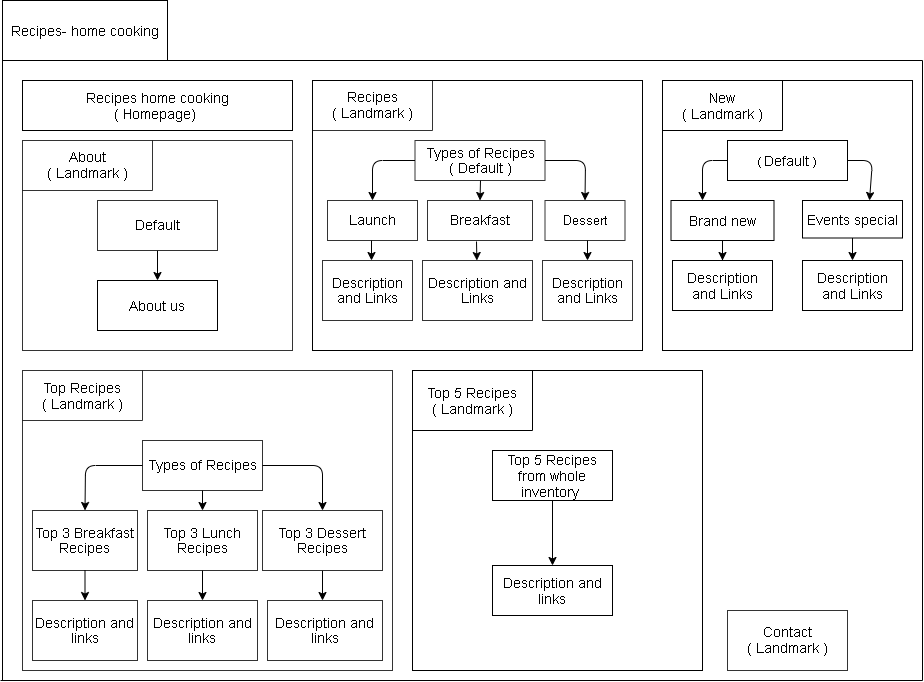

The diagram above was exported from draw.io. Its source (the exported page's mxGraphModel, read from the mxfile embedded in the PNG):
<mxGraphModel dx="868" dy="1689" grid="1" gridSize="10" guides="1" tooltips="1" connect="1" arrows="1" fold="1" page="1" pageScale="1" pageWidth="827" pageHeight="1169" math="0" shadow="0">
  <root>
    <mxCell id="0" />
    <mxCell id="1" parent="0" />
    <mxCell id="xhCn0on_qflW1ipK77E7-2" value="" style="rounded=0;whiteSpace=wrap;html=1;" parent="1" vertex="1">
      <mxGeometry x="350" y="50" width="330" height="270" as="geometry" />
    </mxCell>
    <mxCell id="xhCn0on_qflW1ipK77E7-4" value="&lt;font style=&quot;font-size: 14px&quot;&gt;Recipes- home cooking&lt;/font&gt;" style="rounded=0;whiteSpace=wrap;html=1;" parent="1" vertex="1">
      <mxGeometry x="40" y="-30" width="165" height="60" as="geometry" />
    </mxCell>
    <mxCell id="xhCn0on_qflW1ipK77E7-6" value="&lt;font style=&quot;font-size: 14px&quot;&gt;Recipes home cooking&lt;br&gt;( Homepage)&amp;nbsp;&lt;/font&gt;" style="rounded=0;whiteSpace=wrap;html=1;" parent="1" vertex="1">
      <mxGeometry x="60" y="50" width="270" height="50" as="geometry" />
    </mxCell>
    <mxCell id="xhCn0on_qflW1ipK77E7-13" value="" style="whiteSpace=wrap;html=1;aspect=fixed;labelBackgroundColor=none;textOpacity=0;" parent="1" vertex="1">
      <mxGeometry width="10" as="geometry" />
    </mxCell>
    <mxCell id="xhCn0on_qflW1ipK77E7-29" value="" style="verticalLabelPosition=bottom;verticalAlign=top;html=1;shape=mxgraph.basic.rect;fillColor2=none;strokeWidth=1;size=20;indent=5;labelBackgroundColor=none;fontSize=13;fontColor=#000000;opacity=80;align=left;" parent="1" vertex="1">
      <mxGeometry x="60" y="110" width="270" height="210" as="geometry" />
    </mxCell>
    <mxCell id="xhCn0on_qflW1ipK77E7-35" value="&lt;div&gt;&lt;span style=&quot;font-size: 14px&quot;&gt;About&lt;/span&gt;&lt;/div&gt;&lt;span style=&quot;font-size: 14px&quot;&gt;&lt;div&gt;&lt;span&gt;( Landmark )&lt;/span&gt;&lt;/div&gt;&lt;/span&gt;" style="shape=partialRectangle;whiteSpace=wrap;html=1;top=0;left=0;fillColor=none;labelBackgroundColor=none;strokeWidth=1;fontSize=13;fontColor=#000000;opacity=80;align=center;" parent="1" vertex="1">
      <mxGeometry x="60" y="110" width="130" height="50" as="geometry" />
    </mxCell>
    <mxCell id="xhCn0on_qflW1ipK77E7-36" value="&lt;div&gt;&lt;span style=&quot;font-size: 14px&quot;&gt;Recipes&lt;/span&gt;&lt;/div&gt;&lt;font style=&quot;font-size: 14px&quot;&gt;&lt;div&gt;&lt;span&gt;( Landmark )&lt;/span&gt;&lt;/div&gt;&lt;/font&gt;" style="shape=partialRectangle;whiteSpace=wrap;html=1;top=0;left=0;fillColor=none;labelBackgroundColor=none;strokeWidth=1;fontSize=13;fontColor=#000000;opacity=80;align=center;" parent="1" vertex="1">
      <mxGeometry x="350" y="50" width="120" height="50" as="geometry" />
    </mxCell>
    <mxCell id="xhCn0on_qflW1ipK77E7-39" value="&lt;font style=&quot;font-size: 14px&quot;&gt;Types of Recipes&lt;br&gt;( Default )&lt;br&gt;&lt;/font&gt;" style="rounded=0;whiteSpace=wrap;html=1;labelBackgroundColor=none;strokeWidth=1;fontSize=13;fontColor=#000000;opacity=80;align=center;" parent="1" vertex="1">
      <mxGeometry x="452.5" y="110" width="130" height="40" as="geometry" />
    </mxCell>
    <mxCell id="xhCn0on_qflW1ipK77E7-54" value="&lt;font style=&quot;font-size: 14px&quot;&gt;Launch&lt;/font&gt;" style="rounded=0;whiteSpace=wrap;html=1;labelBackgroundColor=none;strokeWidth=1;fontSize=13;fontColor=#000000;opacity=80;align=center;" parent="1" vertex="1">
      <mxGeometry x="365" y="170" width="90" height="40" as="geometry" />
    </mxCell>
    <mxCell id="xhCn0on_qflW1ipK77E7-55" value="&lt;font style=&quot;font-size: 14px&quot;&gt;Breakfast&lt;/font&gt;" style="rounded=0;whiteSpace=wrap;html=1;labelBackgroundColor=none;strokeWidth=1;fontSize=13;fontColor=#000000;opacity=80;align=center;" parent="1" vertex="1">
      <mxGeometry x="465" y="170" width="105" height="40" as="geometry" />
    </mxCell>
    <mxCell id="xhCn0on_qflW1ipK77E7-56" value="Dessert" style="rounded=0;whiteSpace=wrap;html=1;labelBackgroundColor=none;strokeWidth=1;fontSize=13;fontColor=#000000;opacity=80;align=center;" parent="1" vertex="1">
      <mxGeometry x="582.5" y="170" width="80" height="40" as="geometry" />
    </mxCell>
    <mxCell id="xhCn0on_qflW1ipK77E7-58" value="" style="endArrow=classic;html=1;fontSize=13;fontColor=#000000;exitX=0;exitY=0.5;exitDx=0;exitDy=0;entryX=0.5;entryY=0;entryDx=0;entryDy=0;" parent="1" source="xhCn0on_qflW1ipK77E7-39" target="xhCn0on_qflW1ipK77E7-54" edge="1">
      <mxGeometry width="50" height="50" relative="1" as="geometry">
        <mxPoint x="440" y="125" as="sourcePoint" />
        <mxPoint x="390" y="175" as="targetPoint" />
        <Array as="points">
          <mxPoint x="410" y="130" />
        </Array>
      </mxGeometry>
    </mxCell>
    <mxCell id="xhCn0on_qflW1ipK77E7-61" value="" style="endArrow=classic;html=1;fontSize=13;fontColor=#000000;entryX=0.5;entryY=0;entryDx=0;entryDy=0;" parent="1" target="xhCn0on_qflW1ipK77E7-55" edge="1">
      <mxGeometry width="50" height="50" relative="1" as="geometry">
        <mxPoint x="518" y="150" as="sourcePoint" />
        <mxPoint x="350" y="210" as="targetPoint" />
      </mxGeometry>
    </mxCell>
    <mxCell id="xhCn0on_qflW1ipK77E7-64" value="" style="endArrow=classic;html=1;fontSize=13;fontColor=#000000;exitX=1;exitY=0.5;exitDx=0;exitDy=0;entryX=0.5;entryY=0;entryDx=0;entryDy=0;" parent="1" source="xhCn0on_qflW1ipK77E7-39" target="xhCn0on_qflW1ipK77E7-56" edge="1">
      <mxGeometry width="50" height="50" relative="1" as="geometry">
        <mxPoint x="410" y="260" as="sourcePoint" />
        <mxPoint x="460" y="210" as="targetPoint" />
        <Array as="points">
          <mxPoint x="623" y="130" />
        </Array>
      </mxGeometry>
    </mxCell>
    <mxCell id="xhCn0on_qflW1ipK77E7-65" value="" style="rounded=0;whiteSpace=wrap;html=1;labelBackgroundColor=none;strokeWidth=1;fontSize=13;fontColor=#000000;opacity=80;align=left;" parent="1" vertex="1">
      <mxGeometry x="60" y="340" width="370" height="300" as="geometry" />
    </mxCell>
    <mxCell id="xhCn0on_qflW1ipK77E7-66" value="&lt;div style=&quot;font-size: 14px&quot;&gt;&lt;span&gt;&lt;font style=&quot;font-size: 14px&quot;&gt;Top Recipes&lt;/font&gt;&lt;/span&gt;&lt;/div&gt;&lt;div style=&quot;font-size: 14px&quot;&gt;&lt;span&gt;&lt;font style=&quot;font-size: 14px&quot;&gt;( Landmark )&lt;/font&gt;&lt;/span&gt;&lt;br&gt;&lt;/div&gt;" style="shape=partialRectangle;whiteSpace=wrap;html=1;top=0;left=0;fillColor=none;labelBackgroundColor=none;strokeWidth=1;fontSize=13;fontColor=#000000;opacity=80;align=center;" parent="1" vertex="1">
      <mxGeometry x="60" y="340" width="120" height="50" as="geometry" />
    </mxCell>
    <mxCell id="xhCn0on_qflW1ipK77E7-72" value="" style="endArrow=none;html=1;fontSize=13;fontColor=#000000;entryX=0;entryY=1;entryDx=0;entryDy=0;" parent="1" target="xhCn0on_qflW1ipK77E7-4" edge="1">
      <mxGeometry width="50" height="50" relative="1" as="geometry">
        <mxPoint x="40" y="650" as="sourcePoint" />
        <mxPoint x="380" y="50" as="targetPoint" />
      </mxGeometry>
    </mxCell>
    <mxCell id="xhCn0on_qflW1ipK77E7-73" value="" style="endArrow=none;html=1;fontSize=13;fontColor=#000000;exitX=1;exitY=1;exitDx=0;exitDy=0;" parent="1" source="xhCn0on_qflW1ipK77E7-4" edge="1">
      <mxGeometry width="50" height="50" relative="1" as="geometry">
        <mxPoint x="330" y="200" as="sourcePoint" />
        <mxPoint x="960" y="30" as="targetPoint" />
      </mxGeometry>
    </mxCell>
    <mxCell id="xhCn0on_qflW1ipK77E7-74" value="&lt;font style=&quot;font-size: 14px&quot;&gt;Types of Recipes&lt;/font&gt;" style="rounded=0;whiteSpace=wrap;html=1;labelBackgroundColor=none;strokeWidth=1;fontSize=13;fontColor=#000000;opacity=80;align=center;" parent="1" vertex="1">
      <mxGeometry x="180" y="410" width="120" height="50" as="geometry" />
    </mxCell>
    <mxCell id="Tq_kXJ3JKgf2I9Jfa7JS-38" value="" style="edgeStyle=orthogonalEdgeStyle;rounded=0;orthogonalLoop=1;jettySize=auto;html=1;" edge="1" parent="1" source="xhCn0on_qflW1ipK77E7-75" target="Tq_kXJ3JKgf2I9Jfa7JS-37">
      <mxGeometry relative="1" as="geometry" />
    </mxCell>
    <mxCell id="xhCn0on_qflW1ipK77E7-75" value="&lt;span style=&quot;font-size: 14px&quot;&gt;Default&lt;/span&gt;" style="rounded=0;whiteSpace=wrap;html=1;labelBackgroundColor=none;strokeWidth=1;fontSize=13;fontColor=#000000;opacity=80;align=center;" parent="1" vertex="1">
      <mxGeometry x="135" y="170" width="120" height="50" as="geometry" />
    </mxCell>
    <mxCell id="xhCn0on_qflW1ipK77E7-83" value="&lt;span style=&quot;font-size: 14px&quot;&gt;Description and Links&lt;/span&gt;" style="rounded=0;whiteSpace=wrap;html=1;labelBackgroundColor=none;strokeWidth=1;fontSize=13;fontColor=#000000;opacity=80;align=center;" parent="1" vertex="1">
      <mxGeometry x="580" y="230" width="90" height="60" as="geometry" />
    </mxCell>
    <mxCell id="xhCn0on_qflW1ipK77E7-108" value="" style="edgeStyle=none;rounded=0;orthogonalLoop=1;jettySize=auto;html=1;fontSize=13;fontColor=#000000;" parent="1" edge="1">
      <mxGeometry relative="1" as="geometry">
        <mxPoint x="409" y="210" as="sourcePoint" />
        <mxPoint x="409" y="230" as="targetPoint" />
      </mxGeometry>
    </mxCell>
    <mxCell id="xhCn0on_qflW1ipK77E7-85" value="&lt;span style=&quot;font-size: 14px&quot;&gt;Description and Links&lt;/span&gt;" style="rounded=0;whiteSpace=wrap;html=1;labelBackgroundColor=none;strokeWidth=1;fontSize=13;fontColor=#000000;opacity=80;align=center;" parent="1" vertex="1">
      <mxGeometry x="360" y="230" width="90" height="60" as="geometry" />
    </mxCell>
    <mxCell id="xhCn0on_qflW1ipK77E7-86" value="&lt;span style=&quot;font-size: 14px&quot;&gt;Description and Links&lt;/span&gt;" style="rounded=0;whiteSpace=wrap;html=1;labelBackgroundColor=none;strokeWidth=1;fontSize=13;fontColor=#000000;opacity=80;align=center;" parent="1" vertex="1">
      <mxGeometry x="460" y="230" width="110" height="60" as="geometry" />
    </mxCell>
    <mxCell id="xhCn0on_qflW1ipK77E7-87" value="&lt;div&gt;&lt;span style=&quot;font-size: 14px&quot;&gt;Contact&lt;/span&gt;&lt;/div&gt;&lt;font style=&quot;font-size: 14px&quot;&gt;&lt;div&gt;&lt;span&gt;( Landmark )&lt;/span&gt;&lt;/div&gt;&lt;/font&gt;" style="rounded=0;whiteSpace=wrap;html=1;labelBackgroundColor=none;strokeWidth=1;fontSize=13;fontColor=#000000;opacity=80;align=center;" parent="1" vertex="1">
      <mxGeometry x="765" y="580" width="120" height="60" as="geometry" />
    </mxCell>
    <mxCell id="xhCn0on_qflW1ipK77E7-90" value="&lt;font style=&quot;font-size: 14px&quot;&gt;Top 3 Breakfast Recipes&lt;/font&gt;" style="rounded=0;whiteSpace=wrap;html=1;labelBackgroundColor=none;strokeWidth=1;fontSize=13;fontColor=#000000;opacity=80;align=center;" parent="1" vertex="1">
      <mxGeometry x="70" y="480" width="105" height="60" as="geometry" />
    </mxCell>
    <mxCell id="xhCn0on_qflW1ipK77E7-91" value="&lt;font style=&quot;font-size: 14px&quot;&gt;Top 3 Lunch Recipes&lt;/font&gt;" style="rounded=0;whiteSpace=wrap;html=1;labelBackgroundColor=none;strokeWidth=1;fontSize=13;fontColor=#000000;opacity=80;align=center;" parent="1" vertex="1">
      <mxGeometry x="185" y="480" width="110" height="60" as="geometry" />
    </mxCell>
    <mxCell id="Tq_kXJ3JKgf2I9Jfa7JS-19" value="" style="edgeStyle=orthogonalEdgeStyle;rounded=0;orthogonalLoop=1;jettySize=auto;html=1;" edge="1" parent="1" source="xhCn0on_qflW1ipK77E7-92">
      <mxGeometry relative="1" as="geometry">
        <mxPoint x="360" y="570" as="targetPoint" />
      </mxGeometry>
    </mxCell>
    <mxCell id="xhCn0on_qflW1ipK77E7-92" value="&lt;font style=&quot;font-size: 14px&quot;&gt;Top 3 Dessert Recipes&lt;/font&gt;" style="rounded=0;whiteSpace=wrap;html=1;labelBackgroundColor=none;strokeWidth=1;fontSize=13;fontColor=#000000;opacity=80;align=center;" parent="1" vertex="1">
      <mxGeometry x="300" y="480" width="120" height="60" as="geometry" />
    </mxCell>
    <mxCell id="xhCn0on_qflW1ipK77E7-96" value="&lt;font style=&quot;font-size: 14px&quot;&gt;Description and links&lt;/font&gt;" style="rounded=0;whiteSpace=wrap;html=1;labelBackgroundColor=none;strokeWidth=1;fontSize=13;fontColor=#000000;opacity=80;align=center;" parent="1" vertex="1">
      <mxGeometry x="70" y="570" width="105" height="60" as="geometry" />
    </mxCell>
    <mxCell id="xhCn0on_qflW1ipK77E7-97" value="" style="endArrow=classic;html=1;fontSize=13;fontColor=#000000;exitX=0.5;exitY=1;exitDx=0;exitDy=0;entryX=0.5;entryY=0;entryDx=0;entryDy=0;" parent="1" source="xhCn0on_qflW1ipK77E7-90" target="xhCn0on_qflW1ipK77E7-96" edge="1">
      <mxGeometry width="50" height="50" relative="1" as="geometry">
        <mxPoint x="160" y="710" as="sourcePoint" />
        <mxPoint x="210" y="660" as="targetPoint" />
      </mxGeometry>
    </mxCell>
    <mxCell id="xhCn0on_qflW1ipK77E7-98" value="&lt;span style=&quot;font-size: 14px&quot;&gt;Description and links&lt;/span&gt;" style="rounded=0;whiteSpace=wrap;html=1;labelBackgroundColor=none;strokeWidth=1;fontSize=13;fontColor=#000000;opacity=80;align=center;" parent="1" vertex="1">
      <mxGeometry x="185" y="570" width="110" height="60" as="geometry" />
    </mxCell>
    <mxCell id="xhCn0on_qflW1ipK77E7-99" value="&lt;span style=&quot;font-size: 14px&quot;&gt;Description and links&lt;/span&gt;" style="rounded=0;whiteSpace=wrap;html=1;labelBackgroundColor=none;strokeWidth=1;fontSize=13;fontColor=#000000;opacity=80;align=center;" parent="1" vertex="1">
      <mxGeometry x="305" y="570" width="115" height="60" as="geometry" />
    </mxCell>
    <mxCell id="xhCn0on_qflW1ipK77E7-100" value="" style="endArrow=classic;html=1;fontSize=13;fontColor=#000000;exitX=0.5;exitY=1;exitDx=0;exitDy=0;" parent="1" source="xhCn0on_qflW1ipK77E7-91" target="xhCn0on_qflW1ipK77E7-98" edge="1">
      <mxGeometry width="50" height="50" relative="1" as="geometry">
        <mxPoint x="127.5" y="651" as="sourcePoint" />
        <mxPoint x="127.5" y="680" as="targetPoint" />
      </mxGeometry>
    </mxCell>
    <mxCell id="xhCn0on_qflW1ipK77E7-110" value="" style="edgeStyle=none;rounded=0;orthogonalLoop=1;jettySize=auto;html=1;fontSize=13;fontColor=#000000;" parent="1" source="xhCn0on_qflW1ipK77E7-85" edge="1">
      <mxGeometry relative="1" as="geometry">
        <mxPoint x="409" y="230" as="targetPoint" />
      </mxGeometry>
    </mxCell>
    <mxCell id="xhCn0on_qflW1ipK77E7-112" value="" style="edgeStyle=none;rounded=0;orthogonalLoop=1;jettySize=auto;html=1;fontSize=13;fontColor=#000000;" parent="1" target="xhCn0on_qflW1ipK77E7-86" edge="1">
      <mxGeometry relative="1" as="geometry">
        <mxPoint x="514" y="211" as="sourcePoint" />
        <mxPoint x="419" y="240" as="targetPoint" />
      </mxGeometry>
    </mxCell>
    <mxCell id="xhCn0on_qflW1ipK77E7-113" value="" style="edgeStyle=none;rounded=0;orthogonalLoop=1;jettySize=auto;html=1;fontSize=13;fontColor=#000000;" parent="1" edge="1">
      <mxGeometry relative="1" as="geometry">
        <mxPoint x="625" y="210" as="sourcePoint" />
        <mxPoint x="625" y="230" as="targetPoint" />
      </mxGeometry>
    </mxCell>
    <mxCell id="Tq_kXJ3JKgf2I9Jfa7JS-1" value="" style="rounded=0;whiteSpace=wrap;html=1;" vertex="1" parent="1">
      <mxGeometry x="450" y="340" width="290" height="300" as="geometry" />
    </mxCell>
    <mxCell id="Tq_kXJ3JKgf2I9Jfa7JS-3" value="&lt;div&gt;&lt;span style=&quot;font-size: 14px&quot;&gt;Top 5 Recipes&lt;/span&gt;&lt;/div&gt;&lt;font style=&quot;font-size: 14px&quot;&gt;&lt;div&gt;&lt;span&gt;( Landmark )&lt;/span&gt;&lt;/div&gt;&lt;/font&gt;" style="shape=partialRectangle;whiteSpace=wrap;html=1;top=0;left=0;fillColor=none;align=center;" vertex="1" parent="1">
      <mxGeometry x="450" y="340" width="120" height="60" as="geometry" />
    </mxCell>
    <mxCell id="Tq_kXJ3JKgf2I9Jfa7JS-7" value="" style="edgeStyle=orthogonalEdgeStyle;rounded=0;orthogonalLoop=1;jettySize=auto;html=1;" edge="1" parent="1" source="Tq_kXJ3JKgf2I9Jfa7JS-5" target="Tq_kXJ3JKgf2I9Jfa7JS-6">
      <mxGeometry relative="1" as="geometry" />
    </mxCell>
    <mxCell id="Tq_kXJ3JKgf2I9Jfa7JS-5" value="&lt;font style=&quot;font-size: 14px&quot;&gt;Top 5 Recipes from whole inventory&amp;nbsp;&lt;/font&gt;" style="rounded=0;whiteSpace=wrap;html=1;" vertex="1" parent="1">
      <mxGeometry x="530" y="420" width="120" height="50" as="geometry" />
    </mxCell>
    <mxCell id="Tq_kXJ3JKgf2I9Jfa7JS-6" value="&lt;span style=&quot;font-size: 14px&quot;&gt;Description and links&lt;/span&gt;" style="whiteSpace=wrap;html=1;rounded=0;" vertex="1" parent="1">
      <mxGeometry x="530" y="535" width="120" height="50" as="geometry" />
    </mxCell>
    <mxCell id="Tq_kXJ3JKgf2I9Jfa7JS-8" value="&lt;span style=&quot;color: rgba(0 , 0 , 0 , 0) ; font-family: monospace ; font-size: 0px&quot;&gt;%3CmxGraphModel%3E%3Croot%3E%3CmxCell%20id%3D%220%22%2F%3E%3CmxCell%20id%3D%221%22%20parent%3D%220%22%2F%3E%3CmxCell%20id%3D%222%22%20value%3D%22%26lt%3Bspan%20style%3D%26quot%3Bfont-size%3A%2014px%26quot%3B%26gt%3BDescription%20and%20Links%26lt%3B%2Fspan%26gt%3B%22%20style%3D%22rounded%3D0%3BwhiteSpace%3Dwrap%3Bhtml%3D1%3BlabelBackgroundColor%3Dnone%3BstrokeWidth%3D1%3BfontSize%3D13%3BfontColor%3D%23000000%3Bopacity%3D80%3Balign%3Dcenter%3B%22%20vertex%3D%221%22%20parent%3D%221%22%3E%3CmxGeometry%20x%3D%22580%22%20y%3D%22230%22%20width%3D%2290%22%20height%3D%2260%22%20as%3D%22geometry%22%2F%3E%3C%2FmxCell%3E%3C%2Froot%3E%3C%2FmxGraphModel%3E&lt;/span&gt;" style="rounded=0;whiteSpace=wrap;html=1;" vertex="1" parent="1">
      <mxGeometry x="700" y="50" width="250" height="270" as="geometry" />
    </mxCell>
    <mxCell id="Tq_kXJ3JKgf2I9Jfa7JS-9" value="&lt;font style=&quot;font-size: 14px&quot;&gt;New&lt;br&gt;( Landmark )&lt;/font&gt;" style="shape=partialRectangle;whiteSpace=wrap;html=1;top=0;left=0;fillColor=none;" vertex="1" parent="1">
      <mxGeometry x="700" y="50" width="120" height="50" as="geometry" />
    </mxCell>
    <mxCell id="Tq_kXJ3JKgf2I9Jfa7JS-10" value="( &lt;font style=&quot;font-size: 14px&quot;&gt;Default &lt;/font&gt;)" style="rounded=0;whiteSpace=wrap;html=1;" vertex="1" parent="1">
      <mxGeometry x="765" y="110" width="120" height="40" as="geometry" />
    </mxCell>
    <mxCell id="Tq_kXJ3JKgf2I9Jfa7JS-31" value="" style="edgeStyle=orthogonalEdgeStyle;rounded=0;orthogonalLoop=1;jettySize=auto;html=1;" edge="1" parent="1" source="Tq_kXJ3JKgf2I9Jfa7JS-11" target="Tq_kXJ3JKgf2I9Jfa7JS-29">
      <mxGeometry relative="1" as="geometry" />
    </mxCell>
    <mxCell id="Tq_kXJ3JKgf2I9Jfa7JS-11" value="&lt;font style=&quot;font-size: 14px&quot;&gt;Brand new&lt;/font&gt;" style="rounded=0;whiteSpace=wrap;html=1;" vertex="1" parent="1">
      <mxGeometry x="708.5" y="170" width="103" height="40" as="geometry" />
    </mxCell>
    <mxCell id="Tq_kXJ3JKgf2I9Jfa7JS-32" value="" style="edgeStyle=orthogonalEdgeStyle;rounded=0;orthogonalLoop=1;jettySize=auto;html=1;" edge="1" parent="1" source="Tq_kXJ3JKgf2I9Jfa7JS-12" target="Tq_kXJ3JKgf2I9Jfa7JS-30">
      <mxGeometry relative="1" as="geometry" />
    </mxCell>
    <mxCell id="Tq_kXJ3JKgf2I9Jfa7JS-12" value="&lt;span style=&quot;font-size: 14px&quot;&gt;Events special&lt;/span&gt;" style="rounded=0;whiteSpace=wrap;html=1;" vertex="1" parent="1">
      <mxGeometry x="840" y="170" width="100" height="37.5" as="geometry" />
    </mxCell>
    <mxCell id="Tq_kXJ3JKgf2I9Jfa7JS-15" value="" style="endArrow=classic;html=1;exitX=1;exitY=0.5;exitDx=0;exitDy=0;" edge="1" parent="1" source="Tq_kXJ3JKgf2I9Jfa7JS-10">
      <mxGeometry width="50" height="50" relative="1" as="geometry">
        <mxPoint x="950" y="180" as="sourcePoint" />
        <mxPoint x="907" y="170" as="targetPoint" />
        <Array as="points">
          <mxPoint x="910" y="130" />
        </Array>
      </mxGeometry>
    </mxCell>
    <mxCell id="Tq_kXJ3JKgf2I9Jfa7JS-24" value="" style="endArrow=classic;html=1;exitX=1;exitY=0.5;exitDx=0;exitDy=0;entryX=0.5;entryY=0;entryDx=0;entryDy=0;" edge="1" parent="1" source="xhCn0on_qflW1ipK77E7-74" target="xhCn0on_qflW1ipK77E7-92">
      <mxGeometry width="50" height="50" relative="1" as="geometry">
        <mxPoint x="350" y="540" as="sourcePoint" />
        <mxPoint x="400" y="490" as="targetPoint" />
        <Array as="points">
          <mxPoint x="360" y="435" />
        </Array>
      </mxGeometry>
    </mxCell>
    <mxCell id="Tq_kXJ3JKgf2I9Jfa7JS-25" value="" style="endArrow=classic;html=1;exitX=0;exitY=0.5;exitDx=0;exitDy=0;entryX=0.5;entryY=0;entryDx=0;entryDy=0;" edge="1" parent="1" source="xhCn0on_qflW1ipK77E7-74" target="xhCn0on_qflW1ipK77E7-90">
      <mxGeometry width="50" height="50" relative="1" as="geometry">
        <mxPoint x="350" y="540" as="sourcePoint" />
        <mxPoint x="400" y="490" as="targetPoint" />
        <Array as="points">
          <mxPoint x="123" y="435" />
        </Array>
      </mxGeometry>
    </mxCell>
    <mxCell id="Tq_kXJ3JKgf2I9Jfa7JS-26" value="" style="endArrow=classic;html=1;exitX=0.5;exitY=1;exitDx=0;exitDy=0;entryX=0.5;entryY=0;entryDx=0;entryDy=0;" edge="1" parent="1" source="xhCn0on_qflW1ipK77E7-74" target="xhCn0on_qflW1ipK77E7-91">
      <mxGeometry width="50" height="50" relative="1" as="geometry">
        <mxPoint x="350" y="540" as="sourcePoint" />
        <mxPoint x="400" y="490" as="targetPoint" />
      </mxGeometry>
    </mxCell>
    <mxCell id="Tq_kXJ3JKgf2I9Jfa7JS-27" style="edgeStyle=orthogonalEdgeStyle;rounded=0;orthogonalLoop=1;jettySize=auto;html=1;exitX=0.5;exitY=1;exitDx=0;exitDy=0;" edge="1" parent="1" source="Tq_kXJ3JKgf2I9Jfa7JS-11" target="Tq_kXJ3JKgf2I9Jfa7JS-11">
      <mxGeometry relative="1" as="geometry" />
    </mxCell>
    <mxCell id="Tq_kXJ3JKgf2I9Jfa7JS-28" value="" style="endArrow=classic;html=1;exitX=0;exitY=0.5;exitDx=0;exitDy=0;" edge="1" parent="1" source="Tq_kXJ3JKgf2I9Jfa7JS-10">
      <mxGeometry width="50" height="50" relative="1" as="geometry">
        <mxPoint x="740" y="300" as="sourcePoint" />
        <mxPoint x="740" y="170" as="targetPoint" />
        <Array as="points">
          <mxPoint x="740" y="130" />
        </Array>
      </mxGeometry>
    </mxCell>
    <mxCell id="Tq_kXJ3JKgf2I9Jfa7JS-29" value="&lt;span style=&quot;font-size: 14px&quot;&gt;Description and Links&lt;/span&gt;" style="rounded=0;whiteSpace=wrap;html=1;align=center;" vertex="1" parent="1">
      <mxGeometry x="710" y="230" width="100" height="50" as="geometry" />
    </mxCell>
    <mxCell id="Tq_kXJ3JKgf2I9Jfa7JS-30" value="&lt;span style=&quot;font-size: 14px&quot;&gt;Description and Links&lt;/span&gt;" style="rounded=0;whiteSpace=wrap;html=1;" vertex="1" parent="1">
      <mxGeometry x="840" y="230" width="100" height="50" as="geometry" />
    </mxCell>
    <mxCell id="Tq_kXJ3JKgf2I9Jfa7JS-34" value="" style="endArrow=none;html=1;" edge="1" parent="1">
      <mxGeometry width="50" height="50" relative="1" as="geometry">
        <mxPoint x="960" y="650" as="sourcePoint" />
        <mxPoint x="960" y="30" as="targetPoint" />
      </mxGeometry>
    </mxCell>
    <mxCell id="Tq_kXJ3JKgf2I9Jfa7JS-35" value="" style="endArrow=none;html=1;" edge="1" parent="1">
      <mxGeometry width="50" height="50" relative="1" as="geometry">
        <mxPoint x="38" y="650" as="sourcePoint" />
        <mxPoint x="960" y="650" as="targetPoint" />
      </mxGeometry>
    </mxCell>
    <mxCell id="Tq_kXJ3JKgf2I9Jfa7JS-36" style="edgeStyle=orthogonalEdgeStyle;rounded=0;orthogonalLoop=1;jettySize=auto;html=1;exitX=0.5;exitY=1;exitDx=0;exitDy=0;" edge="1" parent="1" source="Tq_kXJ3JKgf2I9Jfa7JS-3" target="Tq_kXJ3JKgf2I9Jfa7JS-3">
      <mxGeometry relative="1" as="geometry" />
    </mxCell>
    <mxCell id="Tq_kXJ3JKgf2I9Jfa7JS-37" value="&lt;font style=&quot;font-size: 14px&quot;&gt;About us&lt;/font&gt;" style="rounded=0;whiteSpace=wrap;html=1;" vertex="1" parent="1">
      <mxGeometry x="135" y="250" width="120" height="50" as="geometry" />
    </mxCell>
  </root>
</mxGraphModel>